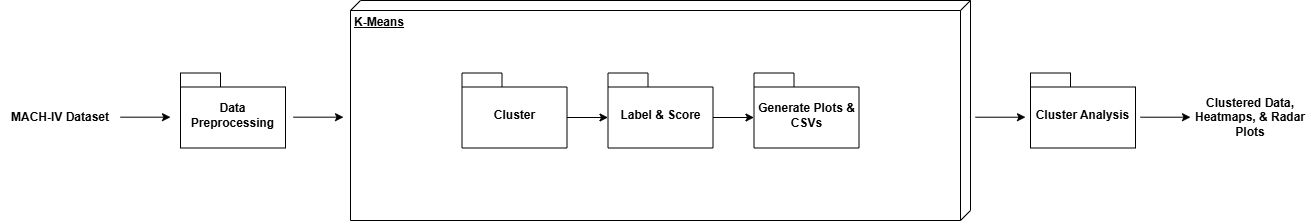

The diagram above was exported from draw.io. Its source (the exported page's mxGraphModel, read from the mxfile embedded in the PNG):
<mxGraphModel dx="1681" dy="521" grid="1" gridSize="10" guides="1" tooltips="1" connect="1" arrows="1" fold="1" page="0" pageScale="1" pageWidth="850" pageHeight="1100" math="0" shadow="0">
  <root>
    <mxCell id="0" />
    <mxCell id="1" parent="0" />
    <mxCell id="0xgNFLdHue1uDorbr1lh-1" value="&lt;b&gt;K-Means&lt;/b&gt;" style="verticalAlign=top;align=left;spacingTop=8;spacingLeft=2;spacingRight=12;shape=cube;size=10;direction=south;fontStyle=4;html=1;whiteSpace=wrap;" vertex="1" parent="1">
      <mxGeometry x="160" y="90" width="620" height="220" as="geometry" />
    </mxCell>
    <mxCell id="0xgNFLdHue1uDorbr1lh-2" value="Data Preprocessing" style="shape=folder;fontStyle=1;spacingTop=10;tabWidth=40;tabHeight=14;tabPosition=left;html=1;whiteSpace=wrap;" vertex="1" parent="1">
      <mxGeometry x="-10" y="162.5" width="105" height="75" as="geometry" />
    </mxCell>
    <mxCell id="0xgNFLdHue1uDorbr1lh-3" value="Cluster" style="shape=folder;fontStyle=1;spacingTop=10;tabWidth=40;tabHeight=14;tabPosition=left;html=1;whiteSpace=wrap;" vertex="1" parent="1">
      <mxGeometry x="271.5" y="162.5" width="105" height="75" as="geometry" />
    </mxCell>
    <mxCell id="0xgNFLdHue1uDorbr1lh-4" value="Label &amp;amp; Score" style="shape=folder;fontStyle=1;spacingTop=10;tabWidth=40;tabHeight=14;tabPosition=left;html=1;whiteSpace=wrap;" vertex="1" parent="1">
      <mxGeometry x="417.5" y="162.5" width="105" height="75" as="geometry" />
    </mxCell>
    <mxCell id="0xgNFLdHue1uDorbr1lh-5" value="Generate Plots &amp;amp; CSVs" style="shape=folder;fontStyle=1;spacingTop=10;tabWidth=40;tabHeight=14;tabPosition=left;html=1;whiteSpace=wrap;" vertex="1" parent="1">
      <mxGeometry x="563.5" y="162.5" width="105" height="75" as="geometry" />
    </mxCell>
    <mxCell id="0xgNFLdHue1uDorbr1lh-7" value="&lt;b&gt;MACH-IV Dataset&lt;/b&gt;" style="text;html=1;whiteSpace=wrap;strokeColor=none;fillColor=none;align=center;verticalAlign=middle;rounded=0;" vertex="1" parent="1">
      <mxGeometry x="-190" y="192" width="120" height="30" as="geometry" />
    </mxCell>
    <mxCell id="0xgNFLdHue1uDorbr1lh-8" value="" style="endArrow=classic;html=1;rounded=0;exitX=1;exitY=0.5;exitDx=0;exitDy=0;" edge="1" parent="1">
      <mxGeometry width="50" height="50" relative="1" as="geometry">
        <mxPoint x="-70.00000000000011" y="206.68000000000006" as="sourcePoint" />
        <mxPoint x="-20" y="206.68" as="targetPoint" />
      </mxGeometry>
    </mxCell>
    <mxCell id="0xgNFLdHue1uDorbr1lh-9" value="" style="endArrow=classic;html=1;rounded=0;exitX=1;exitY=0.5;exitDx=0;exitDy=0;" edge="1" parent="1">
      <mxGeometry width="50" height="50" relative="1" as="geometry">
        <mxPoint x="103" y="206.68000000000006" as="sourcePoint" />
        <mxPoint x="153.0000000000001" y="206.68" as="targetPoint" />
      </mxGeometry>
    </mxCell>
    <mxCell id="0xgNFLdHue1uDorbr1lh-10" value="Cluster Analysis" style="shape=folder;fontStyle=1;spacingTop=10;tabWidth=40;tabHeight=14;tabPosition=left;html=1;whiteSpace=wrap;" vertex="1" parent="1">
      <mxGeometry x="840" y="162.5" width="105" height="75" as="geometry" />
    </mxCell>
    <mxCell id="0xgNFLdHue1uDorbr1lh-11" value="&lt;b&gt;Clustered Data, Heatmaps, &amp;amp; Radar Plots&lt;/b&gt;" style="text;html=1;whiteSpace=wrap;strokeColor=none;fillColor=none;align=center;verticalAlign=middle;rounded=0;" vertex="1" parent="1">
      <mxGeometry x="1000" y="192" width="120" height="30" as="geometry" />
    </mxCell>
    <mxCell id="0xgNFLdHue1uDorbr1lh-12" value="" style="endArrow=classic;html=1;rounded=0;exitX=0;exitY=0;exitDx=105;exitDy=44.5;exitPerimeter=0;entryX=0;entryY=0;entryDx=0;entryDy=44.5;entryPerimeter=0;" edge="1" parent="1" source="0xgNFLdHue1uDorbr1lh-3" target="0xgNFLdHue1uDorbr1lh-4">
      <mxGeometry width="50" height="50" relative="1" as="geometry">
        <mxPoint x="367.5" y="250.00000000000006" as="sourcePoint" />
        <mxPoint x="417.5000000000001" y="250" as="targetPoint" />
      </mxGeometry>
    </mxCell>
    <mxCell id="0xgNFLdHue1uDorbr1lh-13" value="" style="endArrow=classic;html=1;rounded=0;exitX=0;exitY=0;exitDx=105;exitDy=44.5;exitPerimeter=0;entryX=0;entryY=0;entryDx=0;entryDy=44.5;entryPerimeter=0;" edge="1" parent="1" source="0xgNFLdHue1uDorbr1lh-4" target="0xgNFLdHue1uDorbr1lh-5">
      <mxGeometry width="50" height="50" relative="1" as="geometry">
        <mxPoint x="480.5" y="300" as="sourcePoint" />
        <mxPoint x="521.5" y="300" as="targetPoint" />
      </mxGeometry>
    </mxCell>
    <mxCell id="0xgNFLdHue1uDorbr1lh-15" value="" style="endArrow=classic;html=1;rounded=0;exitX=1;exitY=0.5;exitDx=0;exitDy=0;" edge="1" parent="1">
      <mxGeometry width="50" height="50" relative="1" as="geometry">
        <mxPoint x="785" y="206.71000000000006" as="sourcePoint" />
        <mxPoint x="835.0000000000001" y="206.71" as="targetPoint" />
      </mxGeometry>
    </mxCell>
    <mxCell id="0xgNFLdHue1uDorbr1lh-16" value="" style="endArrow=classic;html=1;rounded=0;exitX=1;exitY=0.5;exitDx=0;exitDy=0;" edge="1" parent="1">
      <mxGeometry width="50" height="50" relative="1" as="geometry">
        <mxPoint x="950" y="206.71000000000006" as="sourcePoint" />
        <mxPoint x="1000.0000000000001" y="206.71" as="targetPoint" />
      </mxGeometry>
    </mxCell>
  </root>
</mxGraphModel>